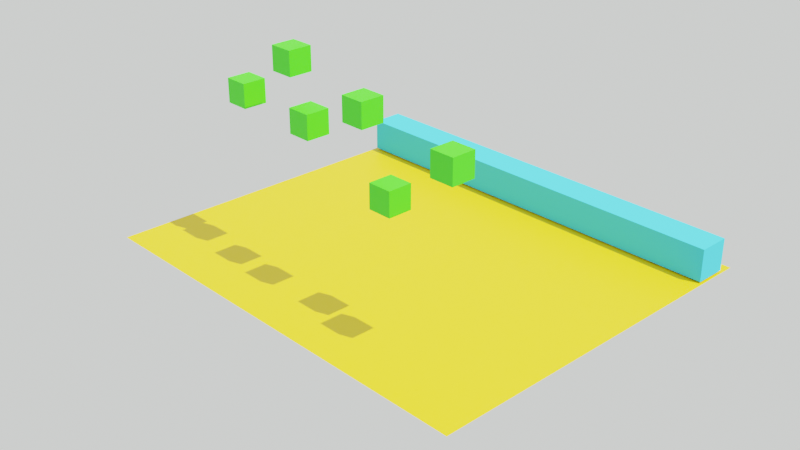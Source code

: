# Source: anima1blend.blend  (saved by Blender 2.92.15; exported with 4.5.12 LTS)
import bpy
from mathutils import Matrix  # noqa: F401  (used for matrix-valued properties, if any)

bpy.ops.wm.read_factory_settings(use_empty=True)
scene = bpy.context.scene
scene.name = 'Scene'

# ---- collections
col_collection = bpy.data.collections.new('Collection'); scene.collection.children.link(col_collection)

# ---- materials (node trees are filled in below, after node groups)
mat_material = bpy.data.materials.new('Material')
mat_material.alpha_threshold = 0.0
mat_material.line_color = (0.0, 0.0, 0.0, 1.0)
mat_material_003 = bpy.data.materials.new('Material.003')
mat_material_002 = bpy.data.materials.new('Material.002')

# ---- material node trees
mat_material.use_nodes = True; mat_material.node_tree.nodes.clear()
_N = mat_material.node_tree.nodes; _L = mat_material.node_tree.links
n0 = _N.new('ShaderNodeOutputMaterial'); n0.name = 'Material Output'; n0.location = (300, 300)
n1 = _N.new('ShaderNodeBsdfDiffuse'); n1.name = 'Diffuse BSDF'; n1.location = (10, 300)
n1.inputs[0].default_value = (0.06487, 0.6272, 0.8, 1.0)
n1.inputs[1].default_value = 0.4
_L.new(n1.outputs[0], n0.inputs[0])
n0.is_active_output = True
mat_material_003.use_nodes = True; mat_material_003.node_tree.nodes.clear()
_N = mat_material_003.node_tree.nodes; _L = mat_material_003.node_tree.links
n0 = _N.new('ShaderNodeBsdfPrincipled'); n0.name = 'Principled BSDF'; n0.location = (10, 300)
n0.distribution = 'GGX'
n0.subsurface_method = 'BURLEY'
n0.inputs[0].default_value = (0.8, 0.5652, 0.0, 1.0)
n0.inputs[3].default_value = 1.45
n0.inputs[27].default_value = (0.0, 0.0, 0.0, 1.0)
n0.inputs[28].default_value = 1.0
n1 = _N.new('ShaderNodeOutputMaterial'); n1.name = 'Material Output'; n1.location = (300, 300)
_L.new(n0.outputs[0], n1.inputs[0])
n1.is_active_output = True
mat_material_002.use_nodes = True; mat_material_002.node_tree.nodes.clear()
_N = mat_material_002.node_tree.nodes; _L = mat_material_002.node_tree.links
n0 = _N.new('ShaderNodeBsdfPrincipled'); n0.name = 'Principled BSDF'; n0.location = (10, 300)
n0.distribution = 'GGX'
n0.subsurface_method = 'BURLEY'
n0.inputs[0].default_value = (0.04384, 0.8, 0.0, 1.0)
n0.inputs[3].default_value = 1.45
n0.inputs[27].default_value = (0.0, 0.0, 0.0, 1.0)
n0.inputs[28].default_value = 1.0
n1 = _N.new('ShaderNodeOutputMaterial'); n1.name = 'Material Output'; n1.location = (300, 300)
_L.new(n0.outputs[0], n1.inputs[0])
n1.is_active_output = True

# ---- world
world_world = bpy.data.worlds.new('World'); scene.world = world_world
world_world.use_nodes = True; world_world.node_tree.nodes.clear()
_N = world_world.node_tree.nodes; _L = world_world.node_tree.links
n0 = _N.new('ShaderNodeOutputWorld'); n0.name = 'World Output'; n0.location = (300, 300)
n1 = _N.new('ShaderNodeBackground'); n1.name = 'Background'; n1.location = (10, 300)
n1.inputs[0].default_value = (0.9576, 1.0, 0.9681, 1.0)
_L.new(n1.outputs[0], n0.inputs[0])
n0.is_active_output = True
world_world.color = (0.05088, 0.05088, 0.05088)
world_world.use_sun_shadow = False
world_world.sun_shadow_jitter_overblur = 0.0

# ---- cameras
cam_camera = bpy.data.cameras.new('Camera')
cam_camera.clip_end = 300.0
cam_camera.lens = 51.98
cam_camera.ortho_scale = 7.314

# ---- lights
light_sun = bpy.data.lights.new('Sun', 'SUN')
light_sun.transmission_factor = 0.0
light_sun.energy = 1.0
light_sun.shadow_soft_size = 0.125
light_sun.use_nodes = True; light_sun.node_tree.nodes.clear()
_N = light_sun.node_tree.nodes; _L = light_sun.node_tree.links
n0 = _N.new('ShaderNodeEmission'); n0.name = 'Emission'; n0.location = (10, 300)
n0.inputs[1].default_value = 7.0
n1 = _N.new('ShaderNodeOutputLight'); n1.name = 'Light Output'; n1.location = (300, 300)
_L.new(n0.outputs[0], n1.inputs[0])
n1.is_active_output = True

# ---- meshes
me_cube = bpy.data.meshes.new('Cube')
me_cube.from_pydata([(1.0, 1.0, 1.0), (1.0, 1.0, -1.0), (1.0, -1.0, 1.0), (1.0, -1.0, -1.0), (-1.0, 1.0, 1.0), (-1.0, 1.0, -1.0), (-1.0, -1.0, 1.0), (-1.0, -1.0, -1.0)], [], [(0, 4, 6, 2), (3, 2, 6, 7), (7, 6, 4, 5), (5, 1, 3, 7), (1, 0, 2, 3), (5, 4, 0, 1)])
_uv = me_cube.uv_layers.new(name='UVMap')
_uv.uv.foreach_set('vector', [0.625, 0.5, 0.875, 0.5, 0.875, 0.75, 0.625, 0.75, 0.375, 0.75, 0.625, 0.75, 0.625, 1.0, 0.375, 1.0, 0.375, 0.0, 0.625, 0.0, 0.625, 0.25, 0.375, 0.25, 0.125, 0.5, 0.375, 0.5, 0.375, 0.75, 0.125, 0.75, 0.375, 0.5, 0.625, 0.5, 0.625, 0.75, 0.375, 0.75, 0.375, 0.25, 0.625, 0.25, 0.625, 0.5, 0.375, 0.5])
me_cube.materials.append(mat_material)
me_cube.use_remesh_preserve_volume = False
me_cube.use_remesh_preserve_attributes = False
me_cube.use_mirror_vertex_groups = False
me_cube.update()
me_plane = bpy.data.meshes.new('Plane')
me_plane.from_pydata([(-1.0, -1.0, 0.0), (1.0, -1.0, 0.0), (-1.0, 1.0, 0.0), (1.0, 1.0, 0.0)], [], [(0, 1, 3, 2)])
_uv = me_plane.uv_layers.new(name='UVMap')
_uv.uv.foreach_set('vector', [0.0, 0.0, 1.0, 0.0, 1.0, 1.0, 0.0, 1.0])
me_plane.materials.append(mat_material_003)
me_plane.use_remesh_fix_poles = True
me_plane.use_remesh_preserve_attributes = False
me_plane.use_mirror_vertex_groups = False
me_plane.update()
me_cube_001 = bpy.data.meshes.new('Cube.001')
me_cube_001.from_pydata([(-1.0, -1.0, -1.0), (-1.0, -1.0, 1.0), (-1.0, 1.0, -1.0), (-1.0, 1.0, 1.0), (1.0, -1.0, -1.0), (1.0, -1.0, 1.0), (1.0, 1.0, -1.0), (1.0, 1.0, 1.0)], [], [(0, 1, 3, 2), (2, 3, 7, 6), (6, 7, 5, 4), (4, 5, 1, 0), (2, 6, 4, 0), (7, 3, 1, 5)])
_uv = me_cube_001.uv_layers.new(name='UVMap')
_uv.uv.foreach_set('vector', [0.375, 0.0, 0.625, 0.0, 0.625, 0.25, 0.375, 0.25, 0.375, 0.25, 0.625, 0.25, 0.625, 0.5, 0.375, 0.5, 0.375, 0.5, 0.625, 0.5, 0.625, 0.75, 0.375, 0.75, 0.375, 0.75, 0.625, 0.75, 0.625, 1.0, 0.375, 1.0, 0.125, 0.5, 0.375, 0.5, 0.375, 0.75, 0.125, 0.75, 0.625, 0.5, 0.875, 0.5, 0.875, 0.75, 0.625, 0.75])
me_cube_001.materials.append(mat_material_002)
me_cube_001.use_remesh_fix_poles = True
me_cube_001.use_remesh_preserve_attributes = False
me_cube_001.use_mirror_vertex_groups = False
me_cube_001.update()
me_cube_007 = bpy.data.meshes.new('Cube.007')
me_cube_007.from_pydata([(-1.0, -1.0, -1.0), (-1.0, -1.0, 1.0), (-1.0, 1.0, -1.0), (-1.0, 1.0, 1.0), (1.0, -1.0, -1.0), (1.0, -1.0, 1.0), (1.0, 1.0, -1.0), (1.0, 1.0, 1.0)], [], [(0, 1, 3, 2), (2, 3, 7, 6), (6, 7, 5, 4), (4, 5, 1, 0), (2, 6, 4, 0), (7, 3, 1, 5)])
_uv = me_cube_007.uv_layers.new(name='UVMap')
_uv.uv.foreach_set('vector', [0.375, 0.0, 0.625, 0.0, 0.625, 0.25, 0.375, 0.25, 0.375, 0.25, 0.625, 0.25, 0.625, 0.5, 0.375, 0.5, 0.375, 0.5, 0.625, 0.5, 0.625, 0.75, 0.375, 0.75, 0.375, 0.75, 0.625, 0.75, 0.625, 1.0, 0.375, 1.0, 0.125, 0.5, 0.375, 0.5, 0.375, 0.75, 0.125, 0.75, 0.625, 0.5, 0.875, 0.5, 0.875, 0.75, 0.625, 0.75])
me_cube_007.materials.append(mat_material_002)
me_cube_007.use_remesh_fix_poles = True
me_cube_007.use_remesh_preserve_attributes = False
me_cube_007.use_mirror_vertex_groups = False
me_cube_007.update()
me_cube_008 = bpy.data.meshes.new('Cube.008')
me_cube_008.from_pydata([(-1.0, -1.0, -1.0), (-1.0, -1.0, 1.0), (-1.0, 1.0, -1.0), (-1.0, 1.0, 1.0), (1.0, -1.0, -1.0), (1.0, -1.0, 1.0), (1.0, 1.0, -1.0), (1.0, 1.0, 1.0)], [], [(0, 1, 3, 2), (2, 3, 7, 6), (6, 7, 5, 4), (4, 5, 1, 0), (2, 6, 4, 0), (7, 3, 1, 5)])
_uv = me_cube_008.uv_layers.new(name='UVMap')
_uv.uv.foreach_set('vector', [0.375, 0.0, 0.625, 0.0, 0.625, 0.25, 0.375, 0.25, 0.375, 0.25, 0.625, 0.25, 0.625, 0.5, 0.375, 0.5, 0.375, 0.5, 0.625, 0.5, 0.625, 0.75, 0.375, 0.75, 0.375, 0.75, 0.625, 0.75, 0.625, 1.0, 0.375, 1.0, 0.125, 0.5, 0.375, 0.5, 0.375, 0.75, 0.125, 0.75, 0.625, 0.5, 0.875, 0.5, 0.875, 0.75, 0.625, 0.75])
me_cube_008.materials.append(mat_material_002)
me_cube_008.use_remesh_fix_poles = True
me_cube_008.use_remesh_preserve_attributes = False
me_cube_008.use_mirror_vertex_groups = False
me_cube_008.update()
me_cube_009 = bpy.data.meshes.new('Cube.009')
me_cube_009.from_pydata([(-1.0, -1.0, -1.0), (-1.0, -1.0, 1.0), (-1.0, 1.0, -1.0), (-1.0, 1.0, 1.0), (1.0, -1.0, -1.0), (1.0, -1.0, 1.0), (1.0, 1.0, -1.0), (1.0, 1.0, 1.0)], [], [(0, 1, 3, 2), (2, 3, 7, 6), (6, 7, 5, 4), (4, 5, 1, 0), (2, 6, 4, 0), (7, 3, 1, 5)])
_uv = me_cube_009.uv_layers.new(name='UVMap')
_uv.uv.foreach_set('vector', [0.375, 0.0, 0.625, 0.0, 0.625, 0.25, 0.375, 0.25, 0.375, 0.25, 0.625, 0.25, 0.625, 0.5, 0.375, 0.5, 0.375, 0.5, 0.625, 0.5, 0.625, 0.75, 0.375, 0.75, 0.375, 0.75, 0.625, 0.75, 0.625, 1.0, 0.375, 1.0, 0.125, 0.5, 0.375, 0.5, 0.375, 0.75, 0.125, 0.75, 0.625, 0.5, 0.875, 0.5, 0.875, 0.75, 0.625, 0.75])
me_cube_009.materials.append(mat_material_002)
me_cube_009.use_remesh_fix_poles = True
me_cube_009.use_remesh_preserve_attributes = False
me_cube_009.use_mirror_vertex_groups = False
me_cube_009.update()
me_cube_010 = bpy.data.meshes.new('Cube.010')
me_cube_010.from_pydata([(-1.0, -1.0, -1.0), (-1.0, -1.0, 1.0), (-1.0, 1.0, -1.0), (-1.0, 1.0, 1.0), (1.0, -1.0, -1.0), (1.0, -1.0, 1.0), (1.0, 1.0, -1.0), (1.0, 1.0, 1.0)], [], [(0, 1, 3, 2), (2, 3, 7, 6), (6, 7, 5, 4), (4, 5, 1, 0), (2, 6, 4, 0), (7, 3, 1, 5)])
_uv = me_cube_010.uv_layers.new(name='UVMap')
_uv.uv.foreach_set('vector', [0.375, 0.0, 0.625, 0.0, 0.625, 0.25, 0.375, 0.25, 0.375, 0.25, 0.625, 0.25, 0.625, 0.5, 0.375, 0.5, 0.375, 0.5, 0.625, 0.5, 0.625, 0.75, 0.375, 0.75, 0.375, 0.75, 0.625, 0.75, 0.625, 1.0, 0.375, 1.0, 0.125, 0.5, 0.375, 0.5, 0.375, 0.75, 0.125, 0.75, 0.625, 0.5, 0.875, 0.5, 0.875, 0.75, 0.625, 0.75])
me_cube_010.materials.append(mat_material_002)
me_cube_010.use_remesh_fix_poles = True
me_cube_010.use_remesh_preserve_attributes = False
me_cube_010.use_mirror_vertex_groups = False
me_cube_010.update()
me_cube_011 = bpy.data.meshes.new('Cube.011')
me_cube_011.from_pydata([(-1.0, -1.0, -1.0), (-1.0, -1.0, 1.0), (-1.0, 1.0, -1.0), (-1.0, 1.0, 1.0), (1.0, -1.0, -1.0), (1.0, -1.0, 1.0), (1.0, 1.0, -1.0), (1.0, 1.0, 1.0)], [], [(0, 1, 3, 2), (2, 3, 7, 6), (6, 7, 5, 4), (4, 5, 1, 0), (2, 6, 4, 0), (7, 3, 1, 5)])
_uv = me_cube_011.uv_layers.new(name='UVMap')
_uv.uv.foreach_set('vector', [0.375, 0.0, 0.625, 0.0, 0.625, 0.25, 0.375, 0.25, 0.375, 0.25, 0.625, 0.25, 0.625, 0.5, 0.375, 0.5, 0.375, 0.5, 0.625, 0.5, 0.625, 0.75, 0.375, 0.75, 0.375, 0.75, 0.625, 0.75, 0.625, 1.0, 0.375, 1.0, 0.125, 0.5, 0.375, 0.5, 0.375, 0.75, 0.125, 0.75, 0.625, 0.5, 0.875, 0.5, 0.875, 0.75, 0.625, 0.75])
me_cube_011.materials.append(mat_material_002)
me_cube_011.use_remesh_fix_poles = True
me_cube_011.use_remesh_preserve_attributes = False
me_cube_011.use_mirror_vertex_groups = False
me_cube_011.update()

# ---- objects
ob_cube = bpy.data.objects.new('Cube', me_cube)
ob_camera = bpy.data.objects.new('Camera', cam_camera)
ob_plane = bpy.data.objects.new('Plane', me_plane)
ob_cube_001 = bpy.data.objects.new('Cube.001', me_cube_001)
ob_sun = bpy.data.objects.new('Sun', light_sun)
ob_cube_002 = bpy.data.objects.new('Cube.002', me_cube_007)
ob_cube_003 = bpy.data.objects.new('Cube.003', me_cube_008)
ob_cube_004 = bpy.data.objects.new('Cube.004', me_cube_009)
ob_cube_005 = bpy.data.objects.new('Cube.005', me_cube_010)
ob_cube_006 = bpy.data.objects.new('Cube.006', me_cube_011)

# ---- transforms, parenting, visibility, modifiers, constraints
ob_cube.location = (0.246, 0.8151, -0.8248)
ob_cube.scale = (13.18, 1.0, 1.0)
ob_cube.lock_rotations_4d = False
ob_cube.empty_display_type = 'ARROWS'
ob_cube.lineart.crease_threshold = 0.0
ob_camera.location = (42.44, -50.19, 29.26)
ob_camera.rotation_euler = (1.109, 0.0, 0.8149)
ob_camera.lock_rotations_4d = False
ob_camera.empty_display_type = 'ARROWS'
ob_camera.color = (0.0, 0.0, 0.0, 0.0)
ob_camera.display_type = 'WIRE'
ob_camera.lineart.crease_threshold = 0.0
ob_plane.location = (0.246, -8.741, -1.924)
ob_plane.scale = (13.32, 11.39, 13.32)
ob_plane.lineart.crease_threshold = 0.0
ob_cube_001.location = (-7.783, -14.56, 7.293)
ob_cube_001.scale = (-0.7284, -0.7284, -0.7284)
ob_cube_001.lineart.crease_threshold = 0.0
ob_sun.location = (0.0, 0.0, 14.37)
ob_sun.rotation_euler = (-0.2796, 0.4371, -0.2591)
ob_sun.lineart.crease_threshold = 0.0
ob_cube_002.location = (-4.195, -14.1, 9.925)
ob_cube_002.scale = (-0.7284, -0.7284, -0.7284)
ob_cube_002.lineart.crease_threshold = 0.0
ob_cube_003.location = (-1.909, -14.9, 7.225)
ob_cube_003.scale = (-0.7284, -0.7284, -0.7284)
ob_cube_003.lineart.crease_threshold = 0.0
ob_cube_004.location = (2.129, -14.72, 8.965)
ob_cube_004.scale = (-0.7284, -0.7284, -0.7284)
ob_cube_004.lineart.crease_threshold = 0.0
ob_cube_005.location = (4.702, -15.28, 5.249)
ob_cube_005.scale = (-0.7284, -0.7284, -0.7284)
ob_cube_005.lineart.crease_threshold = 0.0
ob_cube_006.location = (8.899, -15.28, 8.317)
ob_cube_006.scale = (-0.7284, -0.7284, -0.7284)
ob_cube_006.lineart.crease_threshold = 0.0

# ---- collection membership
col_collection.objects.link(ob_cube)
col_collection.objects.link(ob_camera)
col_collection.objects.link(ob_plane)
col_collection.objects.link(ob_cube_001)
col_collection.objects.link(ob_sun)
col_collection.objects.link(ob_cube_002)
col_collection.objects.link(ob_cube_003)
col_collection.objects.link(ob_cube_004)
col_collection.objects.link(ob_cube_005)
col_collection.objects.link(ob_cube_006)

# ---- scene / render settings (as saved in the file)
scene.camera = ob_camera
scene.frame_start = 2; scene.frame_end = 120; scene.frame_set(0)
scene.render.engine = 'CYCLES'
scene.render.image_settings.file_format = 'FFMPEG'
scene.render.image_settings.color_mode = 'RGB'
scene.render.image_settings.quality = 100
scene.render.fps = 30
scene.cycles.use_denoising = False
scene.cycles.samples = 200
scene.cycles.sampling_pattern = 'TABULATED_SOBOL'
scene.cycles.use_adaptive_sampling = False
scene.cycles.use_light_tree = False
scene.view_settings.view_transform = 'Filmic'
bpy.context.view_layer.update()
